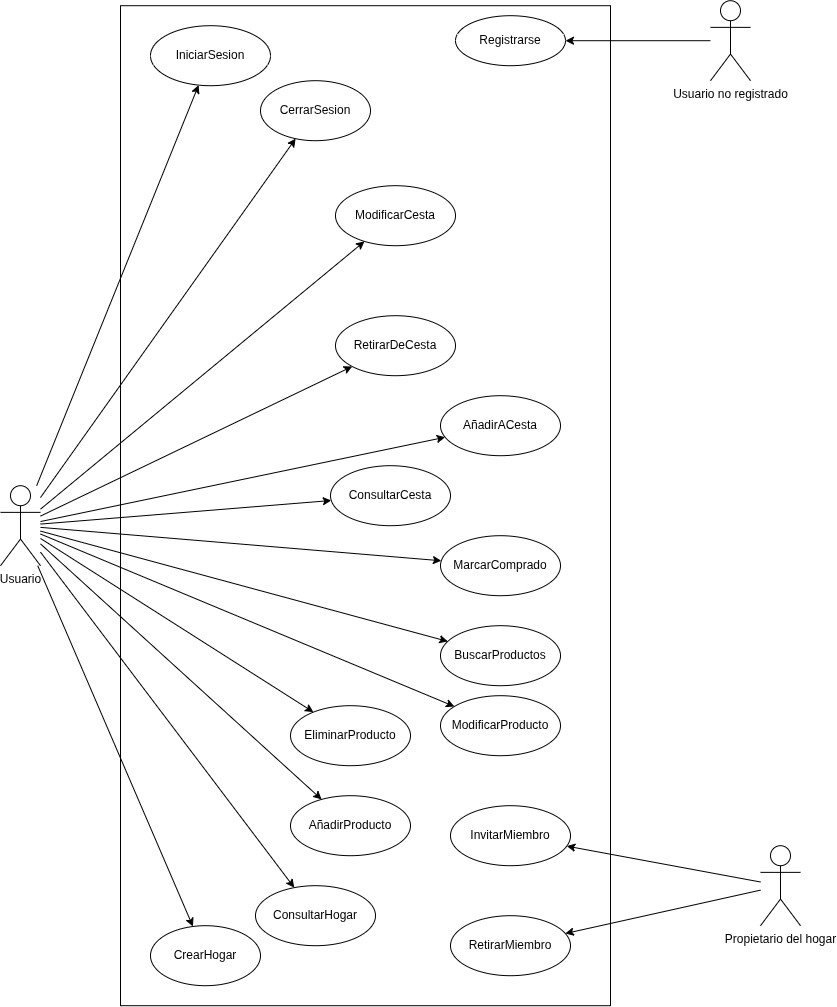

The diagram above was exported from draw.io. Its source (the exported page's mxGraphModel, read from the mxfile embedded in the PNG):
<mxGraphModel dx="1595" dy="1318" grid="1" gridSize="10" guides="1" tooltips="1" connect="1" arrows="1" fold="1" page="1" pageScale="1" pageWidth="827" pageHeight="1169" math="0" shadow="0">
  <root>
    <mxCell id="0" />
    <mxCell id="1" parent="0" />
    <mxCell id="Ao20bDhELQ6iCx13sbwm-1" parent="1" style="rounded=0;whiteSpace=wrap;html=1;fillColor=none;" value="" vertex="1">
      <mxGeometry height="1000" width="490" x="1180" y="360" as="geometry" />
    </mxCell>
    <mxCell id="Ao20bDhELQ6iCx13sbwm-3" parent="1" style="ellipse;whiteSpace=wrap;html=1;" value="InvitarMiembro" vertex="1">
      <mxGeometry height="60" width="120" x="1510" y="1160" as="geometry" />
    </mxCell>
    <mxCell id="Ao20bDhELQ6iCx13sbwm-4" parent="1" style="ellipse;whiteSpace=wrap;html=1;" value="BuscarProductos" vertex="1">
      <mxGeometry height="60" width="120" x="1500" y="980" as="geometry" />
    </mxCell>
    <mxCell id="Ao20bDhELQ6iCx13sbwm-5" parent="1" style="ellipse;whiteSpace=wrap;html=1;" value="EliminarProducto" vertex="1">
      <mxGeometry height="60" width="120" x="1350" y="1060" as="geometry" />
    </mxCell>
    <mxCell id="Ao20bDhELQ6iCx13sbwm-12" parent="1" style="ellipse;whiteSpace=wrap;html=1;" value="CrearHogar" vertex="1">
      <mxGeometry height="60" width="110" x="1210" y="1280" as="geometry" />
    </mxCell>
    <mxCell id="Ao20bDhELQ6iCx13sbwm-15" parent="1" style="ellipse;whiteSpace=wrap;html=1;" value="ConsultarHogar" vertex="1">
      <mxGeometry height="60" width="120" x="1315" y="1240" as="geometry" />
    </mxCell>
    <mxCell id="Ao20bDhELQ6iCx13sbwm-16" parent="1" style="ellipse;whiteSpace=wrap;html=1;" value="IniciarSesion" vertex="1">
      <mxGeometry height="60" width="120" x="1210" y="380" as="geometry" />
    </mxCell>
    <mxCell id="Ao20bDhELQ6iCx13sbwm-18" edge="1" parent="1" source="Ao20bDhELQ6iCx13sbwm-44" style="rounded=0;orthogonalLoop=1;jettySize=auto;html=1;" target="Ao20bDhELQ6iCx13sbwm-16">
      <mxGeometry relative="1" as="geometry" />
    </mxCell>
    <mxCell id="Ao20bDhELQ6iCx13sbwm-28" edge="1" parent="1" source="Ao20bDhELQ6iCx13sbwm-44" style="rounded=0;orthogonalLoop=1;jettySize=auto;html=1;" target="Ao20bDhELQ6iCx13sbwm-58">
      <mxGeometry relative="1" as="geometry" />
    </mxCell>
    <mxCell id="Ao20bDhELQ6iCx13sbwm-45" edge="1" parent="1" source="Ao20bDhELQ6iCx13sbwm-46" style="rounded=0;orthogonalLoop=1;jettySize=auto;html=1;entryX=1;entryY=0.5;entryDx=0;entryDy=0;" target="Ao20bDhELQ6iCx13sbwm-64">
      <mxGeometry relative="1" as="geometry">
        <mxPoint x="1631" y="430" as="targetPoint" />
      </mxGeometry>
    </mxCell>
    <mxCell id="Ao20bDhELQ6iCx13sbwm-46" parent="1" style="shape=umlActor;verticalLabelPosition=bottom;verticalAlign=top;html=1;outlineConnect=0;" value="Usuario no registrado" vertex="1">
      <mxGeometry height="80" width="40" x="1770" y="355" as="geometry" />
    </mxCell>
    <mxCell id="Ao20bDhELQ6iCx13sbwm-47" parent="1" style="ellipse;whiteSpace=wrap;html=1;" value="MarcarComprado" vertex="1">
      <mxGeometry height="60" width="120" x="1500" y="890" as="geometry" />
    </mxCell>
    <mxCell id="Ao20bDhELQ6iCx13sbwm-48" parent="1" style="ellipse;whiteSpace=wrap;html=1;" value="ConsultarCesta" vertex="1">
      <mxGeometry height="60" width="120" x="1390" y="820" as="geometry" />
    </mxCell>
    <mxCell id="Ao20bDhELQ6iCx13sbwm-49" parent="1" style="ellipse;whiteSpace=wrap;html=1;" value="RetirarDeCesta" vertex="1">
      <mxGeometry height="60" width="120" x="1395" y="670" as="geometry" />
    </mxCell>
    <mxCell id="Ao20bDhELQ6iCx13sbwm-50" parent="1" style="ellipse;whiteSpace=wrap;html=1;" value="ModificarProducto" vertex="1">
      <mxGeometry height="60" width="120" x="1500" y="1050" as="geometry" />
    </mxCell>
    <mxCell id="Ao20bDhELQ6iCx13sbwm-51" parent="1" style="ellipse;whiteSpace=wrap;html=1;" value="AñadirProducto" vertex="1">
      <mxGeometry height="60" width="120" x="1350" y="1150" as="geometry" />
    </mxCell>
    <mxCell id="Ao20bDhELQ6iCx13sbwm-52" parent="1" style="ellipse;whiteSpace=wrap;html=1;" value="AñadirACesta" vertex="1">
      <mxGeometry height="60" width="120" x="1500" y="750" as="geometry" />
    </mxCell>
    <mxCell id="Ao20bDhELQ6iCx13sbwm-58" parent="1" style="ellipse;whiteSpace=wrap;html=1;" value="CerrarSesion" vertex="1">
      <mxGeometry height="60" width="110" x="1320" y="435" as="geometry" />
    </mxCell>
    <mxCell id="Ao20bDhELQ6iCx13sbwm-64" parent="1" style="ellipse;whiteSpace=wrap;html=1;" value="Registrarse" vertex="1">
      <mxGeometry height="50" width="110" x="1515" y="370" as="geometry" />
    </mxCell>
    <mxCell id="Ao20bDhELQ6iCx13sbwm-66" parent="1" style="ellipse;whiteSpace=wrap;html=1;" value="ModificarCesta" vertex="1">
      <mxGeometry height="60" width="120" x="1395" y="540" as="geometry" />
    </mxCell>
    <mxCell id="Ao20bDhELQ6iCx13sbwm-76" edge="1" parent="1" source="Ao20bDhELQ6iCx13sbwm-44" style="rounded=0;orthogonalLoop=1;jettySize=auto;html=1;" target="Ao20bDhELQ6iCx13sbwm-12">
      <mxGeometry relative="1" as="geometry" />
    </mxCell>
    <mxCell id="Ao20bDhELQ6iCx13sbwm-77" edge="1" parent="1" source="Ao20bDhELQ6iCx13sbwm-44" style="rounded=0;orthogonalLoop=1;jettySize=auto;html=1;" target="Ao20bDhELQ6iCx13sbwm-15">
      <mxGeometry relative="1" as="geometry" />
    </mxCell>
    <mxCell id="Ao20bDhELQ6iCx13sbwm-78" edge="1" parent="1" source="Ao20bDhELQ6iCx13sbwm-68" style="rounded=0;orthogonalLoop=1;jettySize=auto;html=1;" target="Ao20bDhELQ6iCx13sbwm-3">
      <mxGeometry relative="1" as="geometry" />
    </mxCell>
    <mxCell id="Ao20bDhELQ6iCx13sbwm-80" edge="1" parent="1" source="Ao20bDhELQ6iCx13sbwm-44" style="rounded=0;orthogonalLoop=1;jettySize=auto;html=1;" target="Ao20bDhELQ6iCx13sbwm-51">
      <mxGeometry relative="1" as="geometry" />
    </mxCell>
    <mxCell id="Ao20bDhELQ6iCx13sbwm-81" edge="1" parent="1" source="Ao20bDhELQ6iCx13sbwm-44" style="rounded=0;orthogonalLoop=1;jettySize=auto;html=1;" target="Ao20bDhELQ6iCx13sbwm-50">
      <mxGeometry relative="1" as="geometry" />
    </mxCell>
    <mxCell id="Ao20bDhELQ6iCx13sbwm-82" edge="1" parent="1" source="Ao20bDhELQ6iCx13sbwm-44" style="rounded=0;orthogonalLoop=1;jettySize=auto;html=1;" target="Ao20bDhELQ6iCx13sbwm-5">
      <mxGeometry relative="1" as="geometry" />
    </mxCell>
    <mxCell id="Ao20bDhELQ6iCx13sbwm-86" edge="1" parent="1" source="Ao20bDhELQ6iCx13sbwm-44" style="rounded=0;orthogonalLoop=1;jettySize=auto;html=1;" target="Ao20bDhELQ6iCx13sbwm-4">
      <mxGeometry relative="1" as="geometry" />
    </mxCell>
    <mxCell id="Ao20bDhELQ6iCx13sbwm-87" edge="1" parent="1" source="Ao20bDhELQ6iCx13sbwm-44" style="rounded=0;orthogonalLoop=1;jettySize=auto;html=1;" target="Ao20bDhELQ6iCx13sbwm-47">
      <mxGeometry relative="1" as="geometry" />
    </mxCell>
    <mxCell id="Ao20bDhELQ6iCx13sbwm-88" edge="1" parent="1" source="Ao20bDhELQ6iCx13sbwm-44" style="rounded=0;orthogonalLoop=1;jettySize=auto;html=1;" target="Ao20bDhELQ6iCx13sbwm-66">
      <mxGeometry relative="1" as="geometry" />
    </mxCell>
    <mxCell id="Ao20bDhELQ6iCx13sbwm-89" edge="1" parent="1" source="Ao20bDhELQ6iCx13sbwm-44" style="rounded=0;orthogonalLoop=1;jettySize=auto;html=1;" target="Ao20bDhELQ6iCx13sbwm-49">
      <mxGeometry relative="1" as="geometry" />
    </mxCell>
    <mxCell id="Ao20bDhELQ6iCx13sbwm-90" edge="1" parent="1" source="Ao20bDhELQ6iCx13sbwm-44" style="rounded=0;orthogonalLoop=1;jettySize=auto;html=1;" target="Ao20bDhELQ6iCx13sbwm-52">
      <mxGeometry relative="1" as="geometry" />
    </mxCell>
    <mxCell id="Ao20bDhELQ6iCx13sbwm-91" edge="1" parent="1" source="Ao20bDhELQ6iCx13sbwm-44" style="rounded=0;orthogonalLoop=1;jettySize=auto;html=1;" target="Ao20bDhELQ6iCx13sbwm-48">
      <mxGeometry relative="1" as="geometry" />
    </mxCell>
    <mxCell id="Ao20bDhELQ6iCx13sbwm-44" parent="1" style="shape=umlActor;verticalLabelPosition=bottom;verticalAlign=top;html=1;outlineConnect=0;" value="Usuario" vertex="1">
      <mxGeometry height="80" width="40" x="1060" y="840" as="geometry" />
    </mxCell>
    <mxCell id="Ao20bDhELQ6iCx13sbwm-68" parent="1" style="shape=umlActor;verticalLabelPosition=bottom;verticalAlign=top;html=1;outlineConnect=0;" value="Propietario del hogar" vertex="1">
      <mxGeometry height="80" width="40" x="1820" y="1200" as="geometry" />
    </mxCell>
    <mxCell id="Ao20bDhELQ6iCx13sbwm-85" edge="1" parent="1" source="Ao20bDhELQ6iCx13sbwm-68" style="rounded=0;orthogonalLoop=1;jettySize=auto;html=1;" target="Ao20bDhELQ6iCx13sbwm-11" value="">
      <mxGeometry relative="1" as="geometry">
        <mxPoint x="1810" y="1290" as="sourcePoint" />
        <mxPoint x="1520" y="1140" as="targetPoint" />
      </mxGeometry>
    </mxCell>
    <mxCell id="Ao20bDhELQ6iCx13sbwm-11" parent="1" style="ellipse;whiteSpace=wrap;html=1;" value="RetirarMiembro" vertex="1">
      <mxGeometry height="60" width="120" x="1510" y="1270" as="geometry" />
    </mxCell>
  </root>
</mxGraphModel>